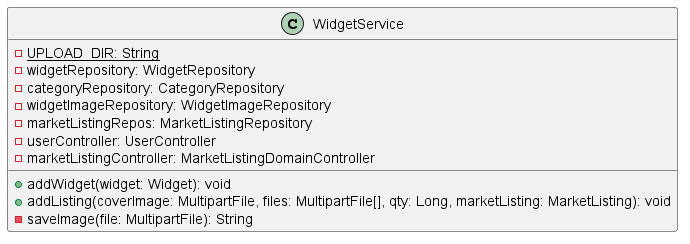

The diagram above was rendered by PlantUML. Its source (embedded in the PNG):
@startuml
class WidgetService [[java:edu.sru.cpsc.webshopping.service.WidgetService]] {
	-{static} UPLOAD_DIR: String
	-widgetRepository: WidgetRepository
	-categoryRepository: CategoryRepository
	-widgetImageRepository: WidgetImageRepository
	-marketListingRepos: MarketListingRepository
	-userController: UserController
	-marketListingController: MarketListingDomainController
	+addWidget(widget: Widget): void
	+addListing(coverImage: MultipartFile, files: MultipartFile[], qty: Long, marketListing: MarketListing): void
	-saveImage(file: MultipartFile): String
}
@enduml